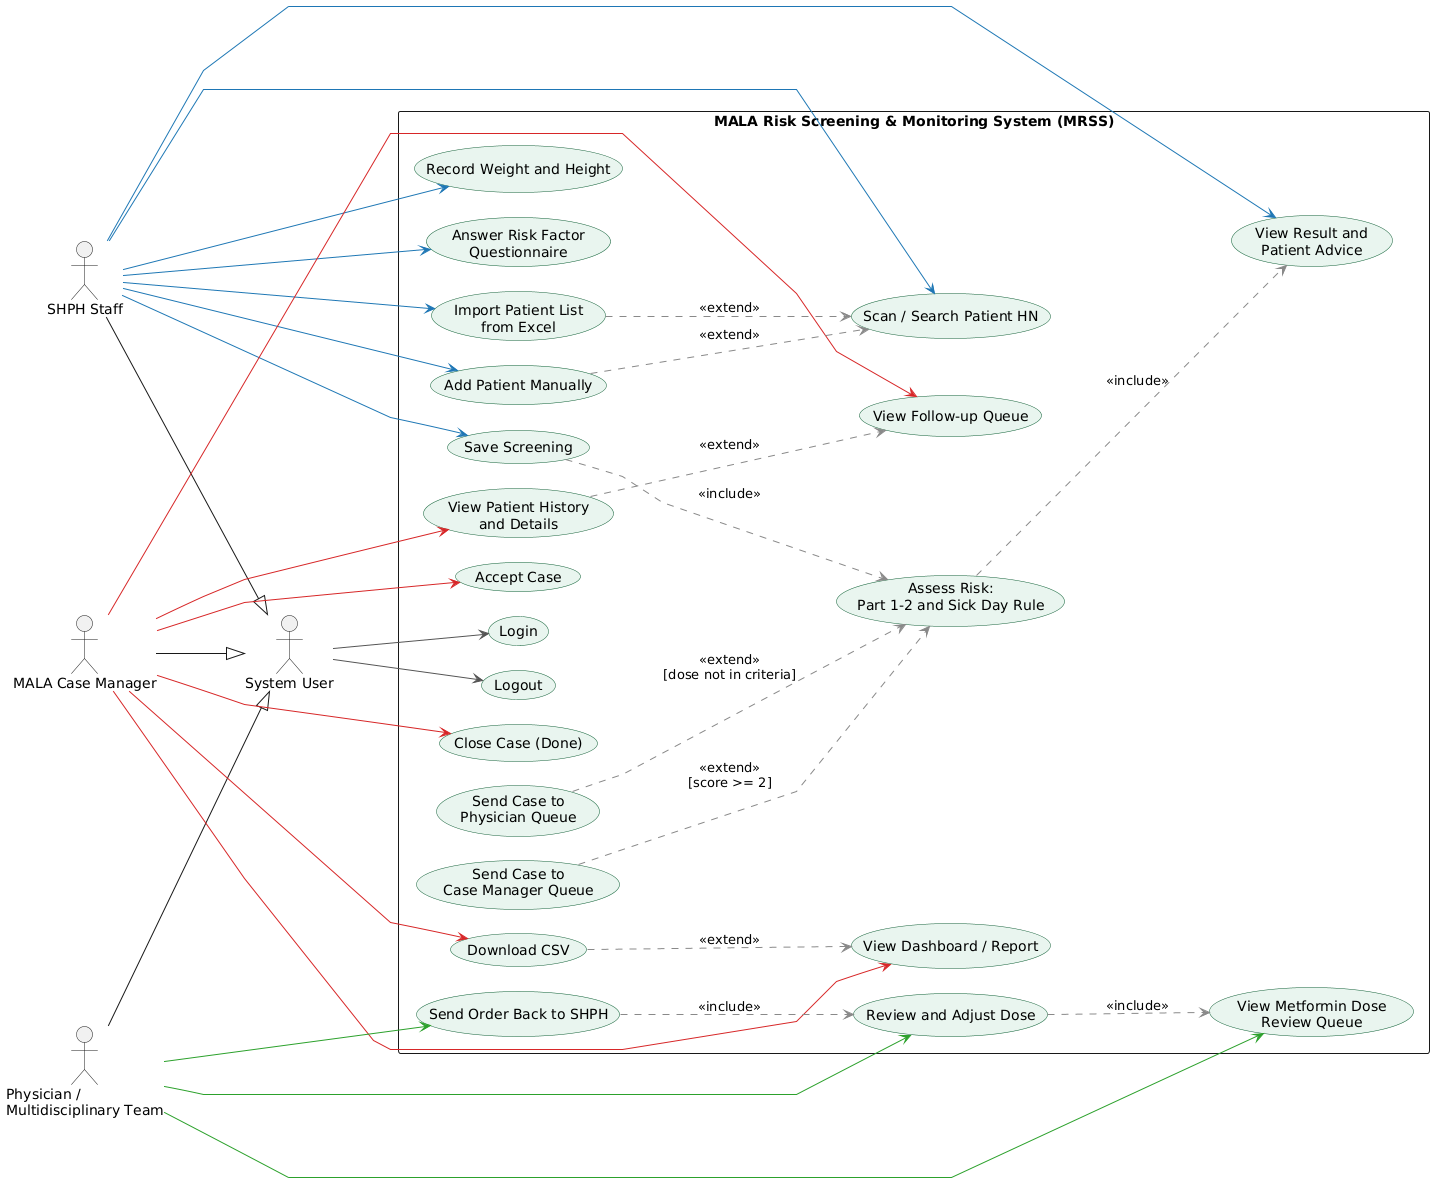

The diagram above was rendered by PlantUML. Its source (embedded in the PNG):
@startuml
left to right direction
skinparam packageStyle rectangle
skinparam actorStyle stickman
skinparam nodesep 25
skinparam ranksep 80
skinparam linetype polyline
skinparam usecase {
  BackgroundColor #E8F5EE
  BorderColor #0F5E35
}

actor "System User" as USER
actor "SHPH Staff" as STAFF
actor "MALA Case Manager" as CARE
actor "Physician /\nMultidisciplinary Team" as DOC

STAFF --|> USER
CARE --|> USER
DOC --|> USER

rectangle "MALA Risk Screening & Monitoring System (MRSS)" {

  usecase "Login" as UC1
  usecase "Logout" as UC2

  usecase "Scan / Search Patient HN" as UC3
  usecase "Import Patient List\nfrom Excel" as UC4
  usecase "Add Patient Manually" as UC5
  usecase "Record Weight and Height" as UC6
  usecase "Answer Risk Factor\nQuestionnaire" as UC7
  usecase "Save Screening" as UC8
  usecase "Assess Risk:\nPart 1-2 and Sick Day Rule" as UC9
  usecase "View Result and\nPatient Advice" as UC10
  usecase "Send Case to\nCase Manager Queue" as UC11
  usecase "Send Case to\nPhysician Queue" as UC12

  usecase "View Follow-up Queue" as UC13
  usecase "Accept Case" as UC14
  usecase "Close Case (Done)" as UC15
  usecase "View Patient History\nand Details" as UC16
  usecase "View Dashboard / Report" as UC17
  usecase "Download CSV" as UC18

  usecase "View Metformin Dose\nReview Queue" as UC19
  usecase "Review and Adjust Dose" as UC20
  usecase "Send Order Back to SHPH" as UC21
}

USER -[#555555]-> UC1
USER -[#555555]-> UC2

STAFF -[#1F77B4]-> UC3
STAFF -[#1F77B4]-> UC6
STAFF -[#1F77B4]-> UC7
STAFF -[#1F77B4]-> UC8
STAFF -[#1F77B4]-> UC10
STAFF -[#1F77B4]-> UC4
STAFF -[#1F77B4]-> UC5

CARE -[#D62728]-> UC13
CARE -[#D62728]-> UC14
CARE -[#D62728]-> UC15
CARE -[#D62728]-> UC16
CARE -[#D62728]-> UC17
CARE -[#D62728]-> UC18

DOC -[#2CA02C]-> UC19
DOC -[#2CA02C]-> UC20
DOC -[#2CA02C]-> UC21

UC8 .[#888888].> UC9 : <<include>>
UC9 .[#888888].> UC10 : <<include>>
UC11 .[#888888].> UC9 : <<extend>>\n[score >= 2]
UC12 .[#888888].> UC9 : <<extend>>\n[dose not in criteria]
UC16 .[#888888].> UC13 : <<extend>>
UC18 .[#888888].> UC17 : <<extend>>
UC20 .[#888888].> UC19 : <<include>>
UC21 .[#888888].> UC20 : <<include>>
UC4 .[#888888].> UC3 : <<extend>>
UC5 .[#888888].> UC3 : <<extend>>
@enduml